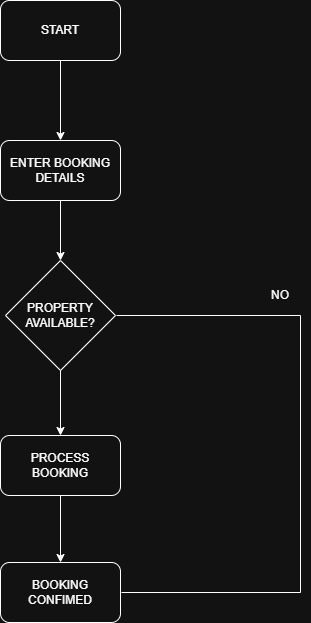

The diagram above was exported from draw.io. Its source (the exported page's mxGraphModel, read from the mxfile embedded in the PNG):
<mxGraphModel dx="757" dy="1025" grid="1" gridSize="10" guides="1" tooltips="1" connect="1" arrows="1" fold="1" page="1" pageScale="1" pageWidth="850" pageHeight="1100" math="0" shadow="0">
  <root>
    <mxCell id="0" />
    <mxCell id="1" parent="0" />
    <mxCell id="fYzqbBPDuzs8Br7sVTiV-7" value="" style="edgeStyle=orthogonalEdgeStyle;rounded=0;orthogonalLoop=1;jettySize=auto;html=1;" edge="1" parent="1" source="fYzqbBPDuzs8Br7sVTiV-1" target="fYzqbBPDuzs8Br7sVTiV-2">
      <mxGeometry relative="1" as="geometry" />
    </mxCell>
    <mxCell id="fYzqbBPDuzs8Br7sVTiV-1" value="START" style="rounded=1;whiteSpace=wrap;html=1;fillColor=none;" vertex="1" parent="1">
      <mxGeometry x="190" y="140" width="120" height="60" as="geometry" />
    </mxCell>
    <mxCell id="fYzqbBPDuzs8Br7sVTiV-8" value="" style="edgeStyle=orthogonalEdgeStyle;rounded=0;orthogonalLoop=1;jettySize=auto;html=1;" edge="1" parent="1" source="fYzqbBPDuzs8Br7sVTiV-2">
      <mxGeometry relative="1" as="geometry">
        <mxPoint x="249.9999999999999" y="400" as="targetPoint" />
      </mxGeometry>
    </mxCell>
    <mxCell id="fYzqbBPDuzs8Br7sVTiV-2" value="ENTER BOOKING&lt;br&gt;DETAILS" style="rounded=1;whiteSpace=wrap;html=1;fillColor=none;" vertex="1" parent="1">
      <mxGeometry x="190" y="280" width="120" height="60" as="geometry" />
    </mxCell>
    <mxCell id="fYzqbBPDuzs8Br7sVTiV-10" value="" style="edgeStyle=orthogonalEdgeStyle;rounded=0;orthogonalLoop=1;jettySize=auto;html=1;" edge="1" parent="1" source="fYzqbBPDuzs8Br7sVTiV-4" target="fYzqbBPDuzs8Br7sVTiV-5">
      <mxGeometry relative="1" as="geometry" />
    </mxCell>
    <mxCell id="fYzqbBPDuzs8Br7sVTiV-4" value="PROCESS BOOKING" style="rounded=1;whiteSpace=wrap;html=1;fillColor=none;" vertex="1" parent="1">
      <mxGeometry x="190" y="575" width="120" height="60" as="geometry" />
    </mxCell>
    <mxCell id="fYzqbBPDuzs8Br7sVTiV-5" value="BOOKING CONFIMED" style="rounded=1;whiteSpace=wrap;html=1;fillColor=none;" vertex="1" parent="1">
      <mxGeometry x="190" y="702" width="120" height="60" as="geometry" />
    </mxCell>
    <mxCell id="fYzqbBPDuzs8Br7sVTiV-13" value="" style="edgeStyle=orthogonalEdgeStyle;rounded=0;orthogonalLoop=1;jettySize=auto;html=1;" edge="1" parent="1" source="fYzqbBPDuzs8Br7sVTiV-12" target="fYzqbBPDuzs8Br7sVTiV-4">
      <mxGeometry relative="1" as="geometry" />
    </mxCell>
    <mxCell id="fYzqbBPDuzs8Br7sVTiV-12" value="PROPERTY&lt;br&gt;AVAILABLE?" style="rhombus;whiteSpace=wrap;html=1;fillColor=none;" vertex="1" parent="1">
      <mxGeometry x="195" y="400" width="110" height="110" as="geometry" />
    </mxCell>
    <mxCell id="fYzqbBPDuzs8Br7sVTiV-14" value="" style="endArrow=none;html=1;rounded=0;exitX=1;exitY=0.5;exitDx=0;exitDy=0;entryX=1;entryY=0.5;entryDx=0;entryDy=0;edgeStyle=orthogonalEdgeStyle;" edge="1" parent="1">
      <mxGeometry relative="1" as="geometry">
        <mxPoint x="305.9999999999999" y="455" as="sourcePoint" />
        <mxPoint x="310.9999999999999" y="731.9999999999998" as="targetPoint" />
        <Array as="points">
          <mxPoint x="490" y="455" />
          <mxPoint x="490" y="732" />
        </Array>
      </mxGeometry>
    </mxCell>
    <mxCell id="fYzqbBPDuzs8Br7sVTiV-15" value="NO" style="text;html=1;whiteSpace=wrap;strokeColor=none;fillColor=none;align=center;verticalAlign=middle;rounded=0;" vertex="1" parent="1">
      <mxGeometry x="440" y="420" width="60" height="30" as="geometry" />
    </mxCell>
  </root>
</mxGraphModel>